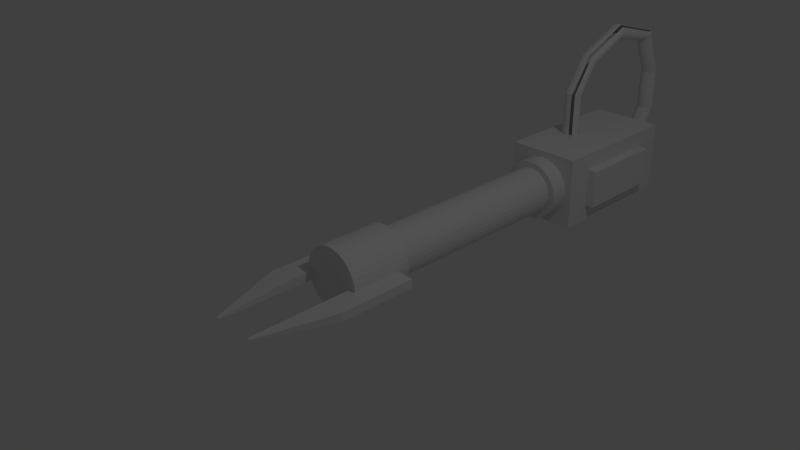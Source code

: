 # Source: kaktuszfegy_1.blend  (saved by Blender 2.68.0; exported with 4.5.12 LTS)
import bpy
from mathutils import Matrix  # noqa: F401  (used for matrix-valued properties, if any)

bpy.ops.wm.read_factory_settings(use_empty=True)
scene = bpy.context.scene
scene.name = 'Scene'

# ---- collections
col_collection_1 = bpy.data.collections.new('Collection 1'); scene.collection.children.link(col_collection_1)

# ---- materials (node trees are filled in below, after node groups)
mat_material_002 = bpy.data.materials.new('Material.002')
mat_material_002.alpha_threshold = 0.0
mat_material_002.use_transparent_shadow = False
mat_material_002.roughness = 0.5
mat_material_002.line_color = (0.0, 0.0, 0.0, 1.0)
mat_material_001 = bpy.data.materials.new('Material.001')
mat_material_001.alpha_threshold = 0.0
mat_material_001.use_transparent_shadow = False
mat_material_001.roughness = 0.5
mat_material_001.line_color = (0.0, 0.0, 0.0, 1.0)
mat_material = bpy.data.materials.new('Material')
mat_material.alpha_threshold = 0.0
mat_material.use_transparent_shadow = False
mat_material.preview_render_type = 'FLAT'
mat_material.roughness = 0.5
mat_material.line_color = (0.0, 0.0, 0.0, 1.0)

# ---- material node trees

# ---- world
world_world = bpy.data.worlds.new('World'); scene.world = world_world
world_world.color = (0.05088, 0.05088, 0.05088)
world_world.use_sun_shadow = False
world_world.sun_shadow_jitter_overblur = 0.0
world_world.cycles.sampling_method = 'MANUAL'
world_world.cycles.sample_map_resolution = 256

# ---- cameras
cam_camera = bpy.data.cameras.new('Camera')
cam_camera.clip_end = 100.0
cam_camera.lens = 35.0
cam_camera.sensor_width = 32.0
cam_camera.sensor_height = 18.0
cam_camera.ortho_scale = 7.314
cam_camera.dof.focus_distance = 0.0
cam_camera.dof.aperture_fstop = 128.0

# ---- lights
light_lamp = bpy.data.lights.new('Lamp', 'POINT')
light_lamp.transmission_factor = 0.0
light_lamp.cutoff_distance = 30.0
light_lamp.energy = 100.0
light_lamp.shadow_buffer_clip_start = 1.001
light_lamp.shadow_soft_size = 0.1
light_lamp.shadow_maximum_resolution = 0.006
light_lamp.use_absolute_resolution = True
light_lamp.cycles.use_multiple_importance_sampling = False

# ---- meshes
me_cylinder = bpy.data.meshes.new('Cylinder')
me_cylinder.from_pydata([(0.0, 1.0, -1.0), (0.0, 1.0, 1.0), (0.1951, 0.9808, -1.0), (0.1951, 0.9808, 1.0), (0.3827, 0.9239, -1.0), (0.3827, 0.9239, 1.0), (0.5556, 0.8315, -1.0), (0.5556, 0.8315, 1.0), (0.7071, 0.7071, -1.0), (0.7071, 0.7071, 1.0), (0.8315, 0.5556, -1.0), (0.8315, 0.5556, 1.0), (0.9239, 0.3827, -1.0), (0.9239, 0.3827, 1.0), (0.9808, 0.1951, -1.0), (0.9808, 0.1951, 1.0), (1.0, 7.55e-08, -1.0), (1.0, 7.55e-08, 1.0), (0.9808, -0.1951, -1.0), (0.9808, -0.1951, 1.0), (0.9239, -0.3827, -1.0), (0.9239, -0.3827, 1.0), (0.8315, -0.5556, -1.0), (0.8315, -0.5556, 1.0), (0.7071, -0.7071, -1.0), (0.7071, -0.7071, 1.0), (0.5556, -0.8315, -1.0), (0.5556, -0.8315, 1.0), (0.3827, -0.9239, -1.0), (0.3827, -0.9239, 1.0), (0.1951, -0.9808, -1.0), (0.1951, -0.9808, 1.0), (-3.258e-07, -1.0, -1.0), (-3.258e-07, -1.0, 1.0), (-0.1951, -0.9808, -1.0), (-0.1951, -0.9808, 1.0), (-0.3827, -0.9239, -1.0), (-0.3827, -0.9239, 1.0), (-0.5556, -0.8315, -1.0), (-0.5556, -0.8315, 1.0), (-0.7071, -0.7071, -1.0), (-0.7071, -0.7071, 1.0), (-0.8315, -0.5556, -1.0), (-0.8315, -0.5556, 1.0), (-0.9239, -0.3827, -1.0), (-0.9239, -0.3827, 1.0), (-0.9808, -0.1951, -1.0), (-0.9808, -0.1951, 1.0), (-1.0, 9.656e-07, -1.0), (-1.0, 9.656e-07, 1.0), (-0.9808, 0.1951, -1.0), (-0.9808, 0.1951, 1.0), (-0.9239, 0.3827, -1.0), (-0.9239, 0.3827, 1.0), (-0.8315, 0.5556, -1.0), (-0.8315, 0.5556, 1.0), (-0.7071, 0.7071, -1.0), (-0.7071, 0.7071, 1.0), (-0.5556, 0.8315, -1.0), (-0.5556, 0.8315, 1.0), (-0.3827, 0.9239, -1.0), (-0.3827, 0.9239, 1.0), (-0.1951, 0.9808, -1.0), (-0.1951, 0.9808, 1.0), (-1.347, 0.9121, -1.542), (-1.152, 0.8985, -1.547), (-0.9644, 0.8582, -1.563), (-0.7915, 0.7929, -1.588), (-0.64, 0.7049, -1.621), (-0.5156, 0.5978, -1.663), (-0.4232, 0.4755, -1.71), (-0.3663, 0.3429, -1.761), (-0.3471, 0.2049, -1.814), (-0.3663, 0.067, -1.867), (-0.4232, -0.06565, -1.918), (-0.5156, -0.1879, -1.965), (-0.64, -0.2951, -2.006), (-0.9644, -0.4483, -2.065), (-1.152, -0.4886, -2.08), (-1.347, -0.5022, -2.086), (-1.542, -0.4886, -2.08), (-1.73, -0.4483, -2.065), (-1.903, -0.383, -2.04), (-2.054, -0.2951, -2.006), (-2.179, -0.1879, -1.965), (-2.271, -0.06565, -1.918), (-2.328, 0.067, -1.867), (-2.347, 0.2049, -1.814), (-2.328, 0.3429, -1.761), (-2.271, 0.4755, -1.71), (-2.054, 0.7049, -1.621), (-1.903, 0.7929, -1.588), (-1.73, 0.8582, -1.563), (-1.542, 0.8985, -1.547), (-1.347, 4.051, -2.335), (-1.152, 4.051, -2.342), (-0.9644, 4.051, -2.364), (-0.7915, 4.051, -2.399), (-0.64, 4.051, -2.447), (-0.5156, 4.051, -2.506), (-0.4232, 4.051, -2.572), (-0.3663, 4.051, -2.644), (-0.3471, 4.051, -2.719), (-0.3663, 4.051, -2.794), (-0.4232, 4.051, -2.866), (-0.5156, 4.051, -2.933), (-0.64, 4.051, -2.991), (-0.9644, 4.051, -3.074), (-1.152, 4.051, -3.096), (-1.347, 4.051, -3.104), (-1.542, 4.051, -3.096), (-1.73, 4.051, -3.074), (-1.903, 4.051, -3.039), (-2.054, 4.051, -2.991), (-2.179, 4.051, -2.933), (-2.271, 4.051, -2.866), (-2.328, 4.051, -2.794), (-2.347, 4.051, -2.719), (-2.328, 4.051, -2.644), (-2.271, 4.051, -2.572), (-2.054, 4.051, -2.447), (-1.903, 4.051, -2.399), (-1.73, 4.051, -2.364), (-1.542, 4.051, -2.342), (-1.347, 9.215, -2.335), (-1.152, 9.215, -2.342), (-0.9644, 9.215, -2.364), (-0.7915, 9.215, -2.399), (-0.64, 9.215, -2.447), (-0.5156, 9.215, -2.506), (-0.4232, 9.215, -2.572), (-0.3663, 9.215, -2.644), (-0.3471, 9.215, -2.719), (-0.3663, 9.215, -2.794), (-0.4232, 9.215, -2.866), (-0.5156, 9.215, -2.933), (-0.64, 9.215, -2.991), (-0.9644, 9.215, -3.074), (-1.152, 9.215, -3.096), (-1.347, 9.215, -3.104), (-1.542, 9.215, -3.096), (-1.73, 9.215, -3.074), (-1.903, 9.215, -3.039), (-2.054, 9.215, -2.991), (-2.179, 9.215, -2.933), (-2.271, 9.215, -2.866), (-2.328, 9.215, -2.794), (-2.347, 9.215, -2.719), (-2.328, 9.215, -2.644), (-2.271, 9.215, -2.572), (-2.054, 9.215, -2.447), (-1.903, 9.215, -2.399), (-1.73, 9.215, -2.364), (-1.542, 9.215, -2.342), (-1.347, 14.21, -1.432), (-1.152, 14.22, -1.438), (-0.9644, 14.25, -1.456), (-0.7915, 14.3, -1.485), (-0.64, 14.38, -1.524), (-0.5156, 14.46, -1.572), (-0.4232, 14.56, -1.626), (-0.3663, 14.67, -1.685), (-0.3471, 14.78, -1.746), (-0.3663, 14.89, -1.808), (-0.4232, 15.0, -1.867), (-0.5156, 15.1, -1.921), (-0.64, 15.19, -1.969), (-0.9644, 15.31, -2.037), (-1.152, 15.34, -2.055), (-1.347, 15.35, -2.061), (-1.542, 15.34, -2.055), (-1.73, 15.31, -2.037), (-1.903, 15.26, -2.008), (-2.054, 15.19, -1.969), (-2.179, 15.1, -1.921), (-2.271, 15.0, -1.867), (-2.328, 14.89, -1.808), (-2.347, 14.78, -1.746), (-2.328, 14.67, -1.685), (-2.271, 14.56, -1.626), (-2.054, 14.38, -1.524), (-1.903, 14.3, -1.485), (-1.73, 14.25, -1.456), (-1.542, 14.22, -1.438), (-1.347, 15.39, 0.8584), (-1.152, 15.41, 0.8571), (-0.9644, 15.46, 0.8533), (-0.7915, 15.55, 0.8472), (-0.64, 15.68, 0.8389), (-0.5156, 15.83, 0.8288), (-0.4232, 16.0, 0.8172), (-0.3663, 16.18, 0.8047), (-0.3471, 16.37, 0.7917), (-0.3663, 16.57, 0.7786), (-0.4232, 16.75, 0.7661), (-0.5156, 16.92, 0.7546), (-0.64, 17.07, 0.7445), (-0.9644, 17.28, 0.73), (-1.152, 17.34, 0.7262), (-1.347, 17.36, 0.7249), (-1.542, 17.34, 0.7262), (-1.73, 17.28, 0.73), (-1.903, 17.19, 0.7361), (-2.054, 17.07, 0.7445), (-2.179, 16.92, 0.7546), (-2.271, 16.75, 0.7661), (-2.328, 16.57, 0.7786), (-2.347, 16.37, 0.7917), (-2.328, 16.18, 0.8047), (-2.271, 16.0, 0.8172), (-2.054, 15.68, 0.8389), (-1.903, 15.55, 0.8472), (-1.73, 15.46, 0.8533), (-1.542, 15.41, 0.8571), (-1.347, 12.9, 2.85), (-1.152, 12.92, 2.854), (-0.9644, 12.97, 2.866), (-0.7915, 13.04, 2.887), (-0.64, 13.14, 2.914), (-0.5156, 13.27, 2.948), (-0.4232, 13.41, 2.986), (-0.3663, 13.56, 3.027), (-0.3471, 13.72, 3.07), (-0.3663, 13.88, 3.113), (-0.4232, 14.04, 3.155), (-0.5156, 14.18, 3.193), (-0.64, 14.3, 3.226), (-0.9644, 14.48, 3.274), (-1.152, 14.53, 3.286), (-1.347, 14.54, 3.291), (-1.542, 14.53, 3.286), (-1.73, 14.48, 3.274), (-1.903, 14.41, 3.253), (-2.054, 14.3, 3.226), (-2.179, 14.18, 3.193), (-2.271, 14.04, 3.155), (-2.328, 13.88, 3.113), (-2.347, 13.72, 3.07), (-2.328, 13.56, 3.027), (-2.271, 13.41, 2.986), (-2.054, 13.14, 2.914), (-1.903, 13.04, 2.887), (-1.73, 12.97, 2.866), (-1.542, 12.92, 2.854), (-1.347, 9.705, 3.71), (-1.152, 9.708, 3.717), (-0.9644, 9.718, 3.739), (-0.7915, 9.734, 3.774), (-0.64, 9.756, 3.821), (-0.5156, 9.782, 3.878), (-0.4232, 9.812, 3.944), (-0.3663, 9.845, 4.015), (-0.3471, 9.878, 4.089), (-0.3663, 9.912, 4.162), (-0.4232, 9.945, 4.234), (-0.5156, 9.975, 4.299), (-0.64, 10.0, 4.356), (-0.9644, 10.04, 4.438), (-1.152, 10.05, 4.46), (-1.347, 10.05, 4.467), (-1.542, 10.05, 4.46), (-1.73, 10.04, 4.438), (-1.903, 10.02, 4.403), (-2.054, 10.0, 4.356), (-2.179, 9.975, 4.299), (-2.271, 9.945, 4.234), (-2.328, 9.912, 4.162), (-2.347, 9.878, 4.089), (-2.328, 9.845, 4.015), (-2.271, 9.812, 3.944), (-2.054, 9.756, 3.821), (-1.903, 9.734, 3.774), (-1.73, 9.718, 3.739), (-1.542, 9.708, 3.717), (-1.347, 1.761, 3.71), (-1.152, 1.764, 3.717), (-0.9644, 1.774, 3.739), (-0.7915, 1.79, 3.774), (-0.64, 1.811, 3.821), (-0.5156, 1.838, 3.878), (-0.4232, 1.868, 3.944), (-0.3663, 1.9, 4.015), (-0.3471, 1.934, 4.089), (-0.3663, 1.968, 4.162), (-0.4232, 2.001, 4.234), (-0.5156, 2.031, 4.299), (-0.64, 2.057, 4.356), (-0.9644, 2.095, 4.438), (-1.152, 2.105, 4.46), (-1.347, 2.108, 4.467), (-1.542, 2.105, 4.46), (-1.73, 2.095, 4.438), (-1.903, 2.079, 4.403), (-2.054, 2.057, 4.356), (-2.179, 2.031, 4.299), (-2.271, 2.001, 4.234), (-2.328, 1.968, 4.162), (-2.347, 1.934, 4.089), (-2.328, 1.9, 4.015), (-2.271, 1.868, 3.944), (-2.054, 1.811, 3.821), (-1.903, 1.79, 3.774), (-1.73, 1.774, 3.739), (-1.542, 1.764, 3.717)], [], [(0, 1, 3, 2), (2, 3, 5, 4), (4, 5, 7, 6), (6, 7, 9, 8), (8, 9, 11, 10), (10, 11, 13, 12), (12, 13, 15, 14), (14, 15, 17, 16), (16, 17, 19, 18), (18, 19, 21, 20), (20, 21, 23, 22), (22, 23, 25, 24), (24, 25, 27, 26), (26, 27, 29, 28), (28, 29, 31, 30), (30, 31, 33, 32), (32, 33, 35, 34), (34, 35, 37, 36), (36, 37, 39, 38), (38, 39, 41, 40), (40, 41, 43, 42), (42, 43, 45, 44), (44, 45, 47, 46), (46, 47, 49, 48), (48, 49, 51, 50), (50, 51, 53, 52), (52, 53, 55, 54), (54, 55, 57, 56), (56, 57, 59, 58), (58, 59, 61, 60), (3, 1, 63, 61, 59, 57, 55, 53, 51, 49, 47, 45, 43, 41, 39, 37, 35, 33, 31, 29, 27, 25, 23, 21, 19, 17, 15, 13, 11, 9, 7, 5), (62, 63, 1, 0), (60, 61, 63, 62), (0, 2, 4, 6, 8, 10, 12, 14, 16, 18, 20, 22, 24, 26, 28, 30, 32, 34, 36, 38, 40, 42, 44, 46, 48, 50, 52, 54, 56, 58, 60, 62), (46, 44, 85, 86), (2, 0, 64, 65), (22, 20, 74, 75), (60, 58, 91, 92), (36, 34, 80, 81), (12, 10, 69, 70), (50, 48, 87, 88), (0, 62, 93, 64), (40, 38, 82, 83), (16, 14, 71, 72), (30, 28, 77, 78), (6, 4, 66, 67), (44, 42, 84, 85), (20, 18, 73, 74), (58, 56, 90, 91), (34, 32, 79, 80), (10, 8, 68, 69), (48, 46, 86, 87), (24, 22, 75, 76), (62, 60, 92, 93), (38, 36, 81, 82), (14, 12, 70, 71), (52, 50, 88, 89), (4, 2, 65, 66), (42, 40, 83, 84), (18, 16, 72, 73), (32, 30, 78, 79), (8, 6, 67, 68), (72, 71, 101, 102), (67, 66, 96, 97), (89, 88, 118, 119), (84, 83, 113, 114), (79, 78, 108, 109), (73, 72, 102, 103), (68, 67, 97, 98), (91, 90, 120, 121), (85, 84, 114, 115), (80, 79, 109, 110), (74, 73, 103, 104), (69, 68, 98, 99), (92, 91, 121, 122), (86, 85, 115, 116), (81, 80, 110, 111), (75, 74, 104, 105), (70, 69, 99, 100), (65, 64, 94, 95), (93, 92, 122, 123), (87, 86, 116, 117), (82, 81, 111, 112), (76, 75, 105, 106), (71, 70, 100, 101), (66, 65, 95, 96), (64, 93, 123, 94), (88, 87, 117, 118), (83, 82, 112, 113), (78, 77, 107, 108), (112, 111, 141, 142), (106, 105, 135, 136), (101, 100, 130, 131), (96, 95, 125, 126), (94, 123, 153, 124), (118, 117, 147, 148), (113, 112, 142, 143), (108, 107, 137, 138), (102, 101, 131, 132), (97, 96, 126, 127), (119, 118, 148, 149), (114, 113, 143, 144), (109, 108, 138, 139), (103, 102, 132, 133), (98, 97, 127, 128), (121, 120, 150, 151), (115, 114, 144, 145), (110, 109, 139, 140), (104, 103, 133, 134), (99, 98, 128, 129), (122, 121, 151, 152), (116, 115, 145, 146), (111, 110, 140, 141), (105, 104, 134, 135), (100, 99, 129, 130), (95, 94, 124, 125), (123, 122, 152, 153), (117, 116, 146, 147), (152, 151, 181, 182), (146, 145, 175, 176), (141, 140, 170, 171), (135, 134, 164, 165), (130, 129, 159, 160), (125, 124, 154, 155), (153, 152, 182, 183), (147, 146, 176, 177), (142, 141, 171, 172), (136, 135, 165, 166), (131, 130, 160, 161), (126, 125, 155, 156), (124, 153, 183, 154), (148, 147, 177, 178), (143, 142, 172, 173), (138, 137, 167, 168), (132, 131, 161, 162), (127, 126, 156, 157), (149, 148, 178, 179), (144, 143, 173, 174), (139, 138, 168, 169), (133, 132, 162, 163), (128, 127, 157, 158), (151, 150, 180, 181), (145, 144, 174, 175), (140, 139, 169, 170), (134, 133, 163, 164), (129, 128, 158, 159), (158, 157, 187, 188), (181, 180, 210, 211), (175, 174, 204, 205), (170, 169, 199, 200), (164, 163, 193, 194), (159, 158, 188, 189), (182, 181, 211, 212), (176, 175, 205, 206), (171, 170, 200, 201), (165, 164, 194, 195), (160, 159, 189, 190), (155, 154, 184, 185), (183, 182, 212, 213), (177, 176, 206, 207), (172, 171, 201, 202), (166, 165, 195, 196), (161, 160, 190, 191), (156, 155, 185, 186), (154, 183, 213, 184), (178, 177, 207, 208), (173, 172, 202, 203), (168, 167, 197, 198), (162, 161, 191, 192), (157, 156, 186, 187), (179, 178, 208, 209), (174, 173, 203, 204), (169, 168, 198, 199), (163, 162, 192, 193), (198, 197, 227, 228), (192, 191, 221, 222), (187, 186, 216, 217), (209, 208, 238, 239), (204, 203, 233, 234), (199, 198, 228, 229), (193, 192, 222, 223), (188, 187, 217, 218), (211, 210, 240, 241), (205, 204, 234, 235), (200, 199, 229, 230), (194, 193, 223, 224), (189, 188, 218, 219), (212, 211, 241, 242), (206, 205, 235, 236), (201, 200, 230, 231), (195, 194, 224, 225), (190, 189, 219, 220), (185, 184, 214, 215), (213, 212, 242, 243), (207, 206, 236, 237), (202, 201, 231, 232), (196, 195, 225, 226), (191, 190, 220, 221), (186, 185, 215, 216), (184, 213, 243, 214), (208, 207, 237, 238), (203, 202, 232, 233), (237, 236, 266, 267), (232, 231, 261, 262), (226, 225, 255, 256), (221, 220, 250, 251), (216, 215, 245, 246), (214, 243, 273, 244), (238, 237, 267, 268), (233, 232, 262, 263), (228, 227, 257, 258), (222, 221, 251, 252), (217, 216, 246, 247), (239, 238, 268, 269), (234, 233, 263, 264), (229, 228, 258, 259), (223, 222, 252, 253), (218, 217, 247, 248), (241, 240, 270, 271), (235, 234, 264, 265), (230, 229, 259, 260), (224, 223, 253, 254), (219, 218, 248, 249), (242, 241, 271, 272), (236, 235, 265, 266), (231, 230, 260, 261), (225, 224, 254, 255), (220, 219, 249, 250), (215, 214, 244, 245), (243, 242, 272, 273), (272, 271, 301, 302), (266, 265, 295, 296), (261, 260, 290, 291), (255, 254, 284, 285), (250, 249, 279, 280), (245, 244, 274, 275), (273, 272, 302, 303), (267, 266, 296, 297), (262, 261, 291, 292), (256, 255, 285, 286), (251, 250, 280, 281), (246, 245, 275, 276), (244, 273, 303, 274), (268, 267, 297, 298), (263, 262, 292, 293), (258, 257, 287, 288), (252, 251, 281, 282), (247, 246, 276, 277), (269, 268, 298, 299), (264, 263, 293, 294), (259, 258, 288, 289), (253, 252, 282, 283), (248, 247, 277, 278), (271, 270, 300, 301), (265, 264, 294, 295), (260, 259, 289, 290), (254, 253, 283, 284), (249, 248, 278, 279)])
me_cylinder.materials.append(mat_material_002)
me_cylinder.use_remesh_preserve_volume = False
me_cylinder.use_remesh_preserve_attributes = False
me_cylinder.use_mirror_vertex_groups = False
me_cylinder.update()
me_cube_001 = bpy.data.meshes.new('Cube.001')
me_cube_001.from_pydata([(2.045, -0.9396, -0.0208), (2.045, 1.06, -0.0208), (4.045, 1.06, -0.0208), (4.045, -0.9396, -0.0208), (2.045, -0.9396, 1.979), (2.045, 1.06, 1.979), (4.045, 1.06, 1.979), (4.045, -0.9396, 1.979), (1.67, 2.945, 0.8349), (1.959, 2.945, 0.8349), (1.67, 2.945, 1.124), (1.959, 2.945, 1.124), (-2.045, -0.9396, -0.0208), (-2.045, 1.06, -0.0208), (-4.045, 1.06, -0.0208), (-4.045, -0.9396, -0.0208), (-2.045, -0.9396, 1.979), (-2.045, 1.06, 1.979), (-4.045, 1.06, 1.979), (-4.045, -0.9396, 1.979), (-1.67, 2.945, 0.8349), (-1.959, 2.945, 0.8349), (-1.67, 2.945, 1.124), (-1.959, 2.945, 1.124)], [], [(4, 5, 1, 0), (2, 1, 8, 9), (6, 7, 3, 2), (7, 4, 0, 3), (0, 1, 2, 3), (7, 6, 5, 4), (10, 11, 9, 8), (5, 6, 11, 10), (1, 5, 10, 8), (6, 2, 9, 11), (16, 12, 13, 17), (14, 21, 20, 13), (18, 14, 15, 19), (19, 15, 12, 16), (12, 15, 14, 13), (19, 16, 17, 18), (22, 20, 21, 23), (17, 22, 23, 18), (13, 20, 22, 17), (18, 23, 21, 14)])
me_cube_001.materials.append(mat_material_001)
me_cube_001.use_remesh_preserve_volume = False
me_cube_001.use_remesh_preserve_attributes = False
me_cube_001.use_mirror_vertex_groups = False
me_cube_001.update()
me_cube = bpy.data.meshes.new('Cube')
me_cube.from_pydata([(1.0, 5.279, -1.0), (1.0, 3.279, -1.0), (-1.0, 3.279, -1.0), (-1.0, 5.279, -1.0), (1.0, 5.279, 1.0), (1.0, 3.279, 1.0), (-1.0, 3.279, 1.0), (-1.0, 5.279, 1.0), (1.374e-08, 3.519, 0.6449), (1.374e-08, 0.1344, 0.6449), (0.1258, 3.519, 0.6325), (0.1258, 0.1344, 0.6325), (0.2468, 3.519, 0.5958), (0.2468, 0.1344, 0.5958), (0.3583, 3.519, 0.5362), (0.3583, 0.1344, 0.5362), (0.456, 3.519, 0.456), (0.456, 0.1344, 0.456), (0.5362, 3.519, 0.3583), (0.5362, 0.1344, 0.3583), (0.5958, 3.519, 0.2468), (0.5958, 0.1344, 0.2468), (0.6325, 3.519, 0.1258), (0.6325, 0.1344, 0.1258), (0.6449, 3.519, -1.476e-07), (0.6449, 0.1344, -3.17e-08), (0.6325, 3.519, -0.1258), (0.6325, 0.1344, -0.1258), (0.5958, 3.519, -0.2468), (0.5958, 0.1344, -0.2468), (0.5362, 3.519, -0.3583), (0.5362, 0.1344, -0.3583), (0.456, 3.519, -0.456), (0.456, 0.1344, -0.456), (0.3583, 3.519, -0.5362), (0.3583, 0.1344, -0.5362), (0.2468, 3.519, -0.5958), (0.2468, 0.1344, -0.5958), (0.1258, 3.519, -0.6325), (0.1258, 0.1344, -0.6325), (-1.964e-07, 3.519, -0.6449), (-1.964e-07, 0.1344, -0.6449), (-0.1258, 3.519, -0.6325), (-0.1258, 0.1344, -0.6325), (-0.2468, 3.519, -0.5958), (-0.2468, 0.1344, -0.5958), (-0.3583, 3.519, -0.5362), (-0.3583, 0.1344, -0.5362), (-0.456, 3.519, -0.456), (-0.456, 0.1344, -0.456), (-0.5362, 3.519, -0.3583), (-0.5362, 0.1344, -0.3583), (-0.5958, 3.519, -0.2468), (-0.5958, 0.1344, -0.2468), (-0.6325, 3.519, -0.1258), (-0.6325, 0.1344, -0.1258), (-0.6449, 3.519, 4.318e-07), (-0.6449, 0.1344, 5.477e-07), (-0.6325, 3.519, 0.1258), (-0.6325, 0.1344, 0.1258), (-0.5958, 3.519, 0.2468), (-0.5958, 0.1344, 0.2468), (-0.5362, 3.519, 0.3583), (-0.5362, 0.1344, 0.3583), (-0.456, 3.519, 0.456), (-0.456, 0.1344, 0.456), (-0.3583, 3.519, 0.5362), (-0.3583, 0.1344, 0.5362), (-0.2468, 3.519, 0.5958), (-0.2468, 0.1344, 0.5958), (-0.1258, 3.519, 0.6325), (-0.1258, 0.1344, 0.6325), (0.3145, 3.03, 0.7594), (0.3145, 3.855, 0.7594), (0.1604, 3.03, 0.8061), (0.1604, 3.855, 0.8061), (1.168e-07, 3.03, 0.8219), (1.168e-07, 3.855, 0.8219), (0.3145, 0.3331, 0.7594), (0.3145, -0.4911, 0.7594), (0.4566, 3.855, 0.6834), (0.4566, 3.03, 0.6834), (0.5812, 3.855, 0.5812), (0.5812, 3.03, 0.5812), (0.6834, 3.855, 0.4566), (0.6834, 3.03, 0.4566), (0.7594, 3.855, 0.3145), (0.7594, 3.03, 0.3145), (0.8061, 3.855, 0.1604), (0.8061, 3.03, 0.1604), (0.8219, 3.855, 2.47e-07), (0.8219, 3.03, 4.054e-07), (0.8061, 3.855, -0.1604), (0.8061, 3.03, -0.1604), (0.7594, 3.855, -0.3145), (0.7594, 3.03, -0.3145), (0.6834, 3.855, -0.4566), (0.6834, 3.03, -0.4566), (0.5812, 3.855, -0.5812), (0.5812, 3.03, -0.5812), (0.4566, 3.855, -0.6834), (0.4566, 3.03, -0.6834), (0.3145, 3.855, -0.7594), (0.3145, 3.03, -0.7594), (0.1604, 3.855, -0.8061), (0.1604, 3.03, -0.8061), (-1.51e-07, 3.855, -0.8219), (-1.51e-07, 3.03, -0.8219), (-0.1604, 3.855, -0.8061), (-0.1604, 3.03, -0.8061), (-0.3145, 3.855, -0.7594), (-0.3145, 3.03, -0.7594), (-0.4566, 3.855, -0.6834), (-0.4566, 3.03, -0.6834), (-0.5812, 3.855, -0.5812), (-0.5812, 3.03, -0.5812), (-0.6834, 3.855, -0.4566), (-0.6834, 3.03, -0.4566), (-0.7594, 3.855, -0.3145), (-0.7594, 3.03, -0.3145), (-0.8061, 3.855, -0.1603), (-0.8061, 3.03, -0.1603), (-0.8219, 3.855, 1.039e-06), (-0.8219, 3.03, 1.198e-06), (-0.8061, 3.855, 0.1604), (-0.8061, 3.03, 0.1604), (-0.7594, 3.855, 0.3145), (-0.7594, 3.03, 0.3145), (-0.6834, 3.855, 0.4566), (-0.6834, 3.03, 0.4566), (-0.5812, 3.855, 0.5812), (-0.5812, 3.03, 0.5812), (-0.4566, 3.855, 0.6834), (-0.4566, 3.03, 0.6834), (-0.3145, 3.855, 0.7594), (-0.3145, 3.03, 0.7594), (-0.1603, 3.855, 0.8061), (-0.1603, 3.03, 0.8061), (0.1604, -0.4911, 0.8061), (0.1604, 0.3331, 0.8061), (1.168e-07, -0.4911, 0.8219), (1.168e-07, 0.3331, 0.8219), (0.4566, 0.3331, 0.6834), (0.4566, -0.4911, 0.6834), (0.5812, 0.3331, 0.5812), (0.5812, -0.4911, 0.5812), (0.6834, 0.3331, 0.4566), (0.6834, -0.4911, 0.4566), (0.7594, 0.3331, 0.3145), (0.7594, -0.4911, 0.3145), (0.8061, 0.3331, 0.1604), (0.8061, -0.4911, 0.1604), (0.8219, 0.3331, 2.47e-07), (0.8219, -0.4911, 4.054e-07), (0.8061, 0.3331, -0.1604), (0.8061, -0.4911, -0.1604), (0.7594, 0.3331, -0.3145), (0.7594, -0.4911, -0.3145), (0.6834, 0.3331, -0.4566), (0.6834, -0.4911, -0.4566), (0.5812, 0.3331, -0.5812), (0.5812, -0.4911, -0.5812), (0.4566, 0.3331, -0.6834), (0.4566, -0.4911, -0.6834), (0.3145, 0.3331, -0.7594), (0.3145, -0.4911, -0.7594), (0.1604, 0.3331, -0.8061), (0.1604, -0.4911, -0.8061), (-1.51e-07, 0.3331, -0.8219), (-1.51e-07, -0.4911, -0.8219), (-0.1604, 0.3331, -0.8061), (-0.1604, -0.4911, -0.8061), (-0.3145, 0.3331, -0.7594), (-0.3145, -0.4911, -0.7594), (-0.4566, 0.3331, -0.6834), (-0.4566, -0.4911, -0.6834), (-0.5812, 0.3331, -0.5812), (-0.5812, -0.4911, -0.5812), (-0.6834, 0.3331, -0.4566), (-0.6834, -0.4911, -0.4566), (-0.7594, 0.3331, -0.3145), (-0.7594, -0.4911, -0.3145), (-0.8061, 0.3331, -0.1603), (-0.8061, -0.4911, -0.1603), (-0.8219, 0.3331, 1.039e-06), (-0.8219, -0.4911, 1.198e-06), (-0.8061, 0.3331, 0.1604), (-0.8061, -0.4911, 0.1604), (-0.7594, 0.3331, 0.3145), (-0.7594, -0.4911, 0.3145), (-0.6834, 0.3331, 0.4566), (-0.6834, -0.4911, 0.4566), (-0.5812, 0.3331, 0.5812), (-0.5812, -0.4911, 0.5812), (-0.4566, 0.3331, 0.6834), (-0.4566, -0.4911, 0.6834), (-0.3145, 0.3331, 0.7594), (-0.3145, -0.4911, 0.7594), (-0.1603, 0.3331, 0.8061), (-0.1603, -0.4911, 0.8061), (-1.255, 3.65, -0.5284), (-1.255, 4.908, -0.5284), (1.255, 4.908, -0.5284), (1.255, 3.65, -0.5284), (-1.255, 3.65, 0.5284), (-1.255, 4.908, 0.5284), (1.255, 4.908, 0.5284), (1.255, 3.65, 0.5284)], [], [(0, 1, 2, 3), (4, 7, 6, 5), (0, 4, 5, 1), (1, 5, 6, 2), (2, 6, 7, 3), (4, 0, 3, 7), (8, 9, 11, 10), (10, 11, 13, 12), (12, 13, 15, 14), (14, 15, 17, 16), (16, 17, 19, 18), (18, 19, 21, 20), (20, 21, 23, 22), (22, 23, 25, 24), (24, 25, 27, 26), (26, 27, 29, 28), (28, 29, 31, 30), (30, 31, 33, 32), (32, 33, 35, 34), (34, 35, 37, 36), (36, 37, 39, 38), (38, 39, 41, 40), (40, 41, 43, 42), (42, 43, 45, 44), (44, 45, 47, 46), (46, 47, 49, 48), (48, 49, 51, 50), (50, 51, 53, 52), (52, 53, 55, 54), (54, 55, 57, 56), (56, 57, 59, 58), (58, 59, 61, 60), (60, 61, 63, 62), (62, 63, 65, 64), (64, 65, 67, 66), (66, 67, 69, 68), (11, 9, 71, 69, 67, 65, 63, 61, 59, 57, 55, 53, 51, 49, 47, 45, 43, 41, 39, 37, 35, 33, 31, 29, 27, 25, 23, 21, 19, 17, 15, 13), (70, 71, 9, 8), (68, 69, 71, 70), (8, 10, 12, 14, 16, 18, 20, 22, 24, 26, 28, 30, 32, 34, 36, 38, 40, 42, 44, 46, 48, 50, 52, 54, 56, 58, 60, 62, 64, 66, 68, 70), (75, 74, 72, 73), (192, 193, 195, 194), (77, 76, 74, 75), (194, 195, 197, 196), (190, 191, 193, 192), (73, 72, 81, 80), (188, 189, 191, 190), (80, 81, 83, 82), (186, 187, 189, 188), (82, 83, 85, 84), (184, 185, 187, 186), (84, 85, 87, 86), (182, 183, 185, 184), (86, 87, 89, 88), (180, 181, 183, 182), (88, 89, 91, 90), (178, 179, 181, 180), (90, 91, 93, 92), (176, 177, 179, 178), (92, 93, 95, 94), (174, 175, 177, 176), (94, 95, 97, 96), (172, 173, 175, 174), (96, 97, 99, 98), (170, 171, 173, 172), (98, 99, 101, 100), (168, 169, 171, 170), (100, 101, 103, 102), (166, 167, 169, 168), (102, 103, 105, 104), (164, 165, 167, 166), (104, 105, 107, 106), (162, 163, 165, 164), (106, 107, 109, 108), (160, 161, 163, 162), (108, 109, 111, 110), (158, 159, 161, 160), (110, 111, 113, 112), (156, 157, 159, 158), (112, 113, 115, 114), (154, 155, 157, 156), (114, 115, 117, 116), (152, 153, 155, 154), (116, 117, 119, 118), (150, 151, 153, 152), (118, 119, 121, 120), (148, 149, 151, 150), (120, 121, 123, 122), (146, 147, 149, 148), (122, 123, 125, 124), (144, 145, 147, 146), (124, 125, 127, 126), (142, 143, 145, 144), (126, 127, 129, 128), (78, 79, 143, 142), (79, 138, 140, 199, 197, 195, 193, 191, 189, 187, 185, 183, 181, 179, 177, 175, 173, 171, 169, 167, 165, 163, 161, 159, 157, 155, 153, 151, 149, 147, 145, 143), (128, 129, 131, 130), (141, 140, 138, 139), (196, 197, 199, 198), (130, 131, 133, 132), (139, 138, 79, 78), (139, 78, 142, 144, 146, 148, 150, 152, 154, 156, 158, 160, 162, 164, 166, 168, 170, 172, 174, 176, 178, 180, 182, 184, 186, 188, 190, 192, 194, 196, 198, 141), (132, 133, 135, 134), (136, 137, 76, 77), (75, 73, 80, 82, 84, 86, 88, 90, 92, 94, 96, 98, 100, 102, 104, 106, 108, 110, 112, 114, 116, 118, 120, 122, 124, 126, 128, 130, 132, 134, 136, 77), (134, 135, 137, 136), (198, 199, 140, 141), (72, 74, 76, 137, 135, 133, 131, 129, 127, 125, 123, 121, 119, 117, 115, 113, 111, 109, 107, 105, 103, 101, 99, 97, 95, 93, 91, 89, 87, 85, 83, 81), (204, 205, 201, 200), (205, 206, 202, 201), (206, 207, 203, 202), (207, 204, 200, 203), (200, 201, 202, 203), (207, 206, 205, 204)])
me_cube.materials.append(mat_material)
me_cube.use_remesh_preserve_volume = False
me_cube.use_remesh_preserve_attributes = False
me_cube.use_mirror_vertex_groups = False
me_cube.update()

# ---- objects
ob_cylinder = bpy.data.objects.new('Cylinder', me_cylinder)
ob_cube_001 = bpy.data.objects.new('Cube.001', me_cube_001)
ob_cube = bpy.data.objects.new('Cube', me_cube)
ob_lamp = bpy.data.objects.new('Lamp', light_lamp)
ob_camera = bpy.data.objects.new('Camera', cam_camera)

# ---- transforms, parenting, visibility, modifiers, constraints
ob_cylinder.location = (-0.005789, 2.735, 0.005695)
ob_cylinder.rotation_euler = (1.571, 0.0, 0.0)
ob_cylinder.scale = (0.09508, 0.08849, 0.2301)
ob_cylinder.lineart.crease_threshold = 0.0
ob_cube_001.location = (-0.001278, -1.766, 7.451e-09)
ob_cube_001.scale = (-0.1258, -0.4139, -0.04685)
ob_cube_001.lineart.crease_threshold = 0.0
ob_cube.location = (0.0, -1.516, 0.0)
ob_cube.scale = (0.4043, 0.8064, 0.4043)
ob_cube.lock_rotations_4d = False
ob_cube.empty_display_type = 'ARROWS'
ob_cube.lineart.crease_threshold = 0.0
ob_lamp.location = (4.076, -0.5102, 5.904)
ob_lamp.rotation_euler = (0.6503, 0.05522, 1.866)
ob_lamp.lock_rotations_4d = False
ob_lamp.empty_display_type = 'ARROWS'
ob_lamp.color = (0.0, 0.0, 0.0, 0.0)
ob_lamp.lineart.crease_threshold = 0.0
ob_camera.location = (5.496, -6.172, 3.994)
ob_camera.rotation_euler = (1.109, 0.01082, 0.8149)
ob_camera.lock_rotations_4d = False
ob_camera.empty_display_type = 'ARROWS'
ob_camera.color = (0.0, 0.0, 0.0, 0.0)
ob_camera.display_type = 'WIRE'
ob_camera.lineart.crease_threshold = 0.0

# ---- collection membership
col_collection_1.objects.link(ob_cylinder)
col_collection_1.objects.link(ob_cube_001)
col_collection_1.objects.link(ob_cube)
col_collection_1.objects.link(ob_lamp)
col_collection_1.objects.link(ob_camera)

# ---- scene / render settings (as saved in the file)
scene.camera = ob_camera
scene.frame_start = 1; scene.frame_end = 250; scene.frame_set(1)
scene.render.engine = 'BLENDER_EEVEE_NEXT'
scene.render.image_settings.color_mode = 'RGB'
scene.render.image_settings.compression = 90
scene.render.resolution_percentage = 50
scene.render.dither_intensity = 0.0
scene.cycles.use_denoising = False
scene.cycles.samples = 10
scene.cycles.sampling_pattern = 'TABULATED_SOBOL'
scene.cycles.light_sampling_threshold = 0.0
scene.cycles.use_adaptive_sampling = False
scene.cycles.use_light_tree = False
scene.cycles.blur_glossy = 0.0
scene.cycles.volume_bounces = 1
scene.cycles.pixel_filter_type = 'GAUSSIAN'
scene.cycles.sample_clamp_indirect = 0.0
scene.view_settings.view_transform = 'Standard'
bpy.context.view_layer.update()
